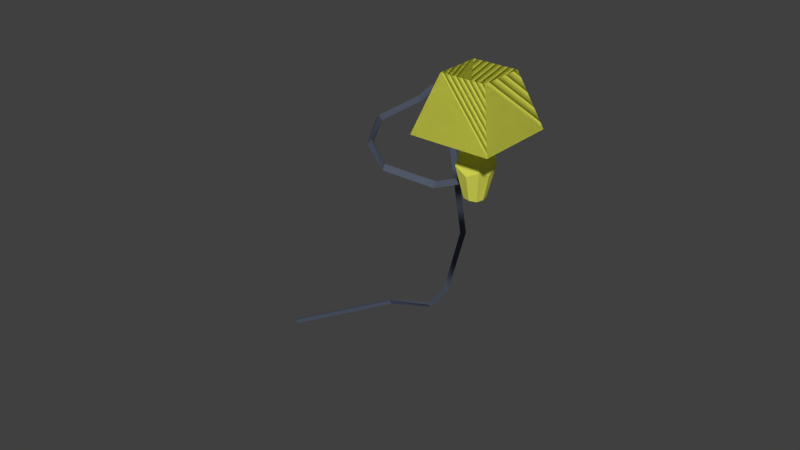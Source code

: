 # Source: Level07_WashingLamp.blend  (saved by Blender 2.76.0; exported with 4.5.12 LTS)
import bpy
from mathutils import Matrix  # noqa: F401  (used for matrix-valued properties, if any)

bpy.ops.wm.read_factory_settings(use_empty=True)
scene = bpy.context.scene
scene.name = 'Scene'

# ---- collections
col_collection_1 = bpy.data.collections.new('Collection 1'); scene.collection.children.link(col_collection_1)

# ---- materials (node trees are filled in below, after node groups)
mat_material_063 = bpy.data.materials.new('Material.063')
mat_material_063.alpha_threshold = 0.0
mat_material_063.use_transparent_shadow = False
mat_material_063.diffuse_color = (0.08886, 0.1076, 0.1523, 1.0)
mat_material_063.roughness = 0.5
mat_material_053 = bpy.data.materials.new('Material.053')
mat_material_053.alpha_threshold = 0.0
mat_material_053.use_transparent_shadow = False
mat_material_053.diffuse_color = (0.7783, 0.8, 0.1033, 1.0)
mat_material_053.roughness = 0.5

# ---- material node trees

# ---- world
world_world = bpy.data.worlds.new('World'); scene.world = world_world
world_world.color = (0.05088, 0.05088, 0.05088)
world_world.use_sun_shadow = False
world_world.sun_shadow_jitter_overblur = 0.0
world_world.cycles.sampling_method = 'MANUAL'
world_world.cycles.sample_map_resolution = 256

# ---- meshes
me_cube_167 = bpy.data.meshes.new('Cube.167')
me_cube_167.from_pydata([(3.128, -1.0, -6.552), (3.128, 0.0, -5.045), (3.128, 1.0, -6.552), (33.76, -10.5, -5.045), (19.92, -1.0, -6.552), (19.92, 0.0, -5.045), (19.92, 1.0, -6.552), (33.76, -11.5, -6.552), (34.3, -9.496, -6.552), (43.51, -24.85, -5.045), (42.78, -25.54, -6.552), (44.23, -24.15, -6.552), (44.67, -44.13, -5.045), (43.7, -44.39, -6.552), (45.64, -43.87, -6.552), (48.16, -55.84, -5.191), (46.62, -55.66, -6.124), (48.41, -55.12, -6.835), (49.41, -63.74, -8.699), (47.69, -63.29, -9.029), (49.26, -62.33, -9.827), (49.19, -74.99, -63.85), (47.46, -74.49, -64.02), (48.99, -73.2, -64.04), (57.69, -77.62, -90.73), (56.71, -77.03, -92.13), (57.61, -75.81, -90.82), (64.62, -77.16, -99.69), (63.64, -76.57, -101.1), (64.53, -75.35, -99.78), (82.13, -74.89, -104.1), (80.92, -74.35, -105.3), (81.33, -73.33, -103.7), (108.1, -51.18, -111.6), (106.9, -50.63, -112.9), (107.3, -49.62, -111.2), (-6.964, -0.9261, -2.231), (-6.964, 0.07394, -0.724), (-6.964, 1.074, -2.231), (-10.94, -1.931, -5.709), (-10.94, 2.113, -5.709), (-7.004, -1.931, -5.709), (-7.004, 2.113, -5.709), (-12.52, -3.551, 2.972), (-12.52, 3.733, 2.972), (-5.426, 3.733, 2.972), (-5.426, -3.551, 2.972), (-8.974, 0.091, 20.53), (-15.27, -6.368, 26.61), (-15.27, 6.55, 26.61), (-2.683, 6.55, 26.61), (-2.683, -6.368, 26.61), (-20.12, -11.35, 11.47), (-20.12, 11.53, 11.47), (2.171, 11.53, 11.47), (2.171, -11.35, 11.47), (-8.974, 2.612, -5.709), (-8.974, -2.43, -5.709), (-8.974, 4.061, 1.095), (-8.974, -3.879, 1.095), (-11.45, 0.091, -5.709), (-6.497, 0.091, -5.709), (-8.974, 0.09102, -5.709), (-12.87, 0.091, 1.095), (-5.074, 0.091, 1.095), (-8.974, 0.091, -7.146), (-15.27, -6.368, 26.61), (-15.27, 6.55, 26.61), (-2.683, 6.55, 26.61), (-2.683, -6.368, 26.61), (-20.12, -11.35, 11.47), (-20.12, 11.53, 11.47), (2.171, 11.53, 11.47), (2.171, -11.35, 11.47)], [], [(6, 5, 3, 8), (4, 6, 8, 7), (5, 4, 7, 3), (5, 1, 0, 4), (0, 2, 6, 4), (1, 5, 6, 2), (8, 3, 9, 11), (11, 9, 12, 14), (3, 7, 10, 9), (7, 8, 11, 10), (14, 12, 15, 17), (9, 10, 13, 12), (10, 11, 14, 13), (17, 15, 18, 20), (12, 13, 16, 15), (13, 14, 17, 16), (20, 18, 21, 23), (15, 16, 19, 18), (16, 17, 20, 19), (23, 21, 24, 26), (18, 19, 22, 21), (19, 20, 23, 22), (26, 24, 27, 29), (21, 22, 25, 24), (22, 23, 26, 25), (29, 27, 30, 32), (24, 25, 28, 27), (25, 26, 29, 28), (32, 30, 33, 35), (27, 28, 31, 30), (28, 29, 32, 31), (33, 34, 35), (30, 31, 34, 33), (31, 32, 35, 34), (1, 2, 38, 37), (2, 0, 36, 38), (0, 1, 37, 36), (60, 40, 56, 62), (56, 42, 61, 62), (60, 39, 43, 63), (57, 41, 46, 59), (56, 40, 44, 58), (61, 42, 45, 64), (51, 55, 54, 50), (49, 53, 52, 48), (48, 52, 55, 51), (50, 54, 53, 49), (46, 64, 45, 47), (44, 63, 43, 47), (43, 59, 46, 47), (45, 58, 44, 47), (42, 56, 58, 45), (39, 57, 59, 43), (41, 61, 64, 46), (40, 60, 63, 44), (39, 60, 62, 57), (62, 61, 41, 57), (69, 68, 72, 73), (67, 66, 70, 71), (66, 69, 73, 70), (68, 67, 71, 72)])
me_cube_167.polygons.foreach_set('material_index', [0, 0, 0, 0, 0, 0, 0, 0, 0, 0, 0, 0, 0, 0, 0, 0, 0, 0, 0, 0, 0, 0, 0, 0, 0, 0, 0, 0, 0, 0, 0, 0, 0, 0, 0, 0, 0, 1, 1, 1, 1, 1, 1, 1, 1, 1, 1, 1, 1, 1, 1, 1, 1, 1, 1, 1, 1, 1, 1, 1, 1])
_uv = me_cube_167.uv_layers.new(name='UVMap')
_uv.uv.foreach_set('vector', [0.7346, 0.8176, 0.7529, 0.8064, 0.8937, 0.9685, 0.8751, 0.9819, 0.7712, 0.7955, 0.7817, 0.7738, 0.922, 0.9426, 0.9116, 0.9618, 0.7529, 0.8064, 0.7712, 0.7955, 0.9116, 0.9618, 0.8937, 0.9685, 0.7529, 0.8064, 0.6201, 0.6623, 0.636, 0.6521, 0.7712, 0.7955, 0.636, 0.6521, 0.6508, 0.638, 0.7817, 0.7738, 0.7712, 0.7955, 0.6201, 0.6623, 0.7529, 0.8064, 0.7346, 0.8176, 0.6078, 0.678, 0.561, 0.5328, 0.5431, 0.5427, 0.4068, 0.4084, 0.4246, 0.3977, 0.4246, 0.3977, 0.4068, 0.4084, 0.2455, 0.2387, 0.2616, 0.2253, 0.5431, 0.5427, 0.5243, 0.5488, 0.3884, 0.4193, 0.4068, 0.4084, 0.5243, 0.5488, 0.5237, 0.5713, 0.3821, 0.4419, 0.3884, 0.4193, 0.2616, 0.2253, 0.2455, 0.2387, 0.1566, 0.1385, 0.1732, 0.128, 0.4068, 0.4084, 0.3884, 0.4193, 0.2307, 0.2509, 0.2455, 0.2387, 0.3884, 0.4193, 0.3821, 0.4419, 0.2165, 0.2672, 0.2307, 0.2509, 0.1732, 0.128, 0.1566, 0.1385, 0.09197, 0.0666, 0.1139, 0.06124, 0.2455, 0.2387, 0.2307, 0.2509, 0.1447, 0.1541, 0.1566, 0.1385, 0.2307, 0.2509, 0.2165, 0.2672, 0.1281, 0.1703, 0.1447, 0.1541, 0.7063, 0.8128, 0.6998, 0.8315, 0.2615, 0.3709, 0.2773, 0.3578, 0.1566, 0.1385, 0.1447, 0.1541, 0.08037, 0.08604, 0.09197, 0.0666, 0.1447, 0.1541, 0.1281, 0.1703, 0.06754, 0.104, 0.08037, 0.08604, 0.2773, 0.3578, 0.2615, 0.3709, 0.04067, 0.133, 0.05621, 0.1201, 0.6998, 0.8315, 0.6837, 0.8432, 0.2481, 0.3861, 0.2615, 0.3709, 0.6837, 0.8432, 0.6614, 0.8543, 0.2313, 0.4008, 0.2481, 0.3861, 0.1083, 0.05238, 0.1218, 0.03827, 0.2124, 0.1339, 0.198, 0.1494, 0.2615, 0.3709, 0.2481, 0.3861, 0.01824, 0.137, 0.04067, 0.133, 0.2481, 0.3861, 0.2313, 0.4008, 0.01165, 0.1613, 0.01824, 0.137, 0.198, 0.1494, 0.2124, 0.1339, 0.3548, 0.2869, 0.3397, 0.2987, 0.1218, 0.03827, 0.1394, 0.02955, 0.2269, 0.1203, 0.2124, 0.1339, 0.1394, 0.02955, 0.1524, 0.01005, 0.2441, 0.1063, 0.2269, 0.1203, 0.3397, 0.2987, 0.3548, 0.2869, 0.5382, 0.476, 0.971, 0.9193, 0.2124, 0.1339, 0.2269, 0.1203, 0.3643, 0.2705, 0.3548, 0.2869, 0.2269, 0.1203, 0.2441, 0.1063, 0.3825, 0.2594, 0.3643, 0.2705, 0.5382, 0.476, 0.5473, 0.4644, 0.971, 0.9193, 0.3548, 0.2869, 0.3643, 0.2705, 0.5473, 0.4644, 0.5382, 0.476, 0.3643, 0.2705, 0.3825, 0.2594, 0.971, 0.9193, 0.5473, 0.4644, 0.6201, 0.6623, 0.6078, 0.678, 0.5322, 0.5893, 0.5408, 0.5742, 0.6508, 0.638, 0.636, 0.6521, 0.557, 0.5675, 0.5723, 0.5531, 0.636, 0.6521, 0.6201, 0.6623, 0.5408, 0.5742, 0.557, 0.5675, 0.233, 0.6286, 0.209, 0.6124, 0.2143, 0.5828, 0.2478, 0.5982, 0.2143, 0.5828, 0.2334, 0.5595, 0.2636, 0.5656, 0.2478, 0.5982, 0.233, 0.6286, 0.2606, 0.6374, 0.2194, 0.7308, 0.1978, 0.7018, 0.2866, 0.6487, 0.3132, 0.6586, 0.2762, 0.7583, 0.2547, 0.727, 0.1848, 0.5974, 0.209, 0.6124, 0.1595, 0.7066, 0.1344, 0.673, 0.3414, 0.6668, 0.3701, 0.673, 0.3539, 0.7996, 0.3189, 0.7549, 0.7808, 0.4585, 0.9681, 0.425, 0.935, 0.6842, 0.7621, 0.6048, 0.586, 0.26, 0.6229, 0.07341, 0.8523, 0.1985, 0.7154, 0.3306, 0.7154, 0.3306, 0.8523, 0.1985, 0.9681, 0.425, 0.7808, 0.4585, 0.443, 0.2744, 0.3697, 0.09886, 0.6229, 0.07341, 0.586, 0.26, 0.2762, 0.7583, 0.3189, 0.7549, 0.3539, 0.7996, 0.1402, 0.9086, 0.1595, 0.7066, 0.1978, 0.7018, 0.2194, 0.7308, 0.1402, 0.9086, 0.2194, 0.7308, 0.2547, 0.727, 0.2762, 0.7583, 0.1402, 0.9086, 0.07877, 0.6773, 0.1344, 0.673, 0.1595, 0.7066, 0.1402, 0.9086, 0.1617, 0.5806, 0.1848, 0.5974, 0.1344, 0.673, 0.07877, 0.6773, 0.2606, 0.6374, 0.2866, 0.6487, 0.2547, 0.727, 0.2194, 0.7308, 0.3132, 0.6586, 0.3414, 0.6668, 0.3189, 0.7549, 0.2762, 0.7583, 0.209, 0.6124, 0.233, 0.6286, 0.1978, 0.7018, 0.1595, 0.7066, 0.2606, 0.6374, 0.233, 0.6286, 0.2478, 0.5982, 0.2806, 0.6149, 0.2478, 0.5982, 0.2636, 0.5656, 0.2872, 0.5856, 0.2806, 0.6149, 0.7808, 0.4585, 0.7621, 0.6048, 0.935, 0.6842, 0.9681, 0.425, 0.586, 0.26, 0.7154, 0.3306, 0.8523, 0.1985, 0.6229, 0.07341, 0.7154, 0.3306, 0.7808, 0.4585, 0.9681, 0.425, 0.8523, 0.1985, 0.443, 0.2744, 0.586, 0.26, 0.6229, 0.07341, 0.3697, 0.09886])
me_cube_167.materials.append(mat_material_063)
me_cube_167.materials.append(mat_material_053)
me_cube_167.use_remesh_preserve_volume = False
me_cube_167.use_remesh_preserve_attributes = False
me_cube_167.use_mirror_vertex_groups = False
me_cube_167.update()
arm_armature_040 = bpy.data.armatures.new('Armature.040')  # bones are not reproduced

# ---- objects
ob_ai_washinglamp_bone = bpy.data.objects.new('AI_WashingLamp_BONE', arm_armature_040)
ob_washinglamp_mesh = bpy.data.objects.new('WashingLamp_MESH', me_cube_167)

# ---- transforms, parenting, visibility, modifiers, constraints
ob_ai_washinglamp_bone.location = (147.8, -84.14, -3.248)
ob_ai_washinglamp_bone.show_in_front = True
ob_ai_washinglamp_bone.lineart.crease_threshold = 0.0
ob_washinglamp_mesh.parent = ob_ai_washinglamp_bone
ob_washinglamp_mesh.matrix_parent_inverse = Matrix(((1.0, 0.0, 0.0, -147.8), (0.0, 1.0, 0.0, 84.14), (0.0, 0.0, 1.0, 3.248), (0.0, 0.0, 0.0, 1.0)))
ob_washinglamp_mesh.location = (147.7, -84.14, -3.186)
ob_washinglamp_mesh.rotation_euler = (0.0, -0.0, 3.142)
ob_washinglamp_mesh.scale = (0.01083, 0.01083, 0.01083)
ob_washinglamp_mesh.lineart.crease_threshold = 0.0
_vg = ob_washinglamp_mesh.vertex_groups.new(name='Bone')
for _i, _w in zip([0, 1, 2, 4, 5, 6, 31, 32, 36, 37, 38, 39, 40, 41, 42, 43, 44, 45, 46, 47, 48, 49, 50, 51, 52, 53, 54, 55, 56, 57, 58, 59, 60, 61, 62, 63, 64, 65, 66, 67, 68, 69, 70, 71, 72, 73], [0.1117, 0.1246, 0.1184, 0.02903, 0.0315, 0.03295, 0.003287, 5.217e-05, 0.9201, 0.9499, 0.9619, 1.0, 1.0, 1.0, 1.0, 1.0, 1.0, 1.0, 1.0, 1.0, 0.9654, 1.0, 0.9201, 0.04694, 1.0, 0.001006, 1.0, 1.0, 1.0, 1.0, 1.0, 1.0, 1.0, 1.0, 1.0, 1.0, 1.0, 1.0, 1.0, 1.0, 1.0, 1.0, 1.0, 1.0, 1.0, 1.0]): _vg.add([_i], _w, 'REPLACE')
_vg = ob_washinglamp_mesh.vertex_groups.new(name='Bone.001')
for _i, _w in zip([0, 1, 2, 3, 4, 5, 6, 7, 8, 9, 10, 11, 12, 13, 14, 15, 16, 17, 18, 19, 20, 36, 37, 38, 44, 45, 46, 47, 48, 50, 51, 52, 53, 54, 55, 66, 68, 69, 70, 71, 72, 73], [0.8886, 0.8757, 0.8819, 1.001, 0.9639, 0.9627, 0.9619, 0.998, 1.005, 0.7358, 0.7285, 0.743, 0.4227, 0.4205, 0.4246, 0.2313, 0.2365, 0.2369, 0.1085, 0.1077, 0.1091, 0.09739, 0.075, 0.07351, 0.0, 0.0, 0.0, 0.0, 0.0, 0.0, 0.0, 0.0, 0.0, 0.0, 0.0, 0.0, 0.0, 0.0, 0.0, 0.0, 0.0, 0.0]): _vg.add([_i], _w, 'REPLACE')
_vg = ob_washinglamp_mesh.vertex_groups.new(name='Bone.002')
for _i, _w in zip([0, 1, 2, 4, 5, 36, 37, 38, 39, 40, 41, 42, 43, 44, 46, 47, 49, 50, 51, 52, 53, 54, 55, 56, 57, 59, 60, 61, 62, 63, 66, 67, 68, 69, 70, 71, 72, 73], [0.0, 0.0, 0.0, 0.0, 0.0, 0.0, 0.0, 0.0, 2.69e-22, 0.001767, 1.029e-23, 0.0, 0.0, 5.892e-06, 0.0, 1.167e-31, 0.0, 0.0, 0.0, 0.0, 0.0, 0.0, 0.0, 0.0, 4.556e-25, 0.0, 1.744e-08, 0.0, 0.0, 4.744e-15, 2.13e-16, 3.725e-06, 5.104e-19, 7.349e-09, 0.0, 2.437e-06, 2.716e-26, 2.862e-06]): _vg.add([_i], _w, 'REPLACE')
_vg = ob_washinglamp_mesh.vertex_groups.new(name='Bone.003')
for _i, _w in zip([0, 1, 2, 9, 10, 11, 12, 13, 14, 15, 16, 17, 18, 19, 20, 21, 22, 23, 24, 25, 26, 27, 28, 29, 36, 37, 38, 39, 40, 41, 42, 43, 44, 45, 46, 47, 56, 57, 58, 59, 60, 61, 62, 63, 64, 66, 67, 68, 69, 70, 71, 72, 73], [0.0, 0.0, 0.0, 0.2408, 0.2474, 0.2342, 0.5246, 0.5266, 0.5229, 0.6983, 0.6935, 0.693, 0.8175, 0.8169, 0.8087, 0.2648, 0.2698, 0.2753, 0.07287, 0.0673, 0.07357, 0.0225, 0.02187, 0.02196, 0.0, 0.0, 0.0, 0.0, 0.0, 0.0, 0.0, 0.0, 0.0, 0.0, 0.0, 0.0, 0.0, 0.0, 0.0, 0.0, 0.0, 0.0, 0.0, 0.0, 0.0, 3.843e-10, 1.476e-08, 1.088e-36, 0.002127, 2.108e-20, 3.514e-07, 5.75e-24, 0.1344]): _vg.add([_i], _w, 'REPLACE')
_vg = ob_washinglamp_mesh.vertex_groups.new(name='Bone.004')
for _i, _w in zip([10, 12, 13, 14, 15, 16, 17, 18, 19, 20, 21, 22, 23, 24, 25, 26, 27, 28, 29, 30, 31, 32, 33, 34, 35], [0.0002965, 0.05332, 0.05352, 0.05315, 0.07077, 0.07032, 0.07047, 0.07419, 0.07554, 0.08239, 0.7293, 0.7243, 0.7185, 0.9255, 0.9312, 0.9248, 0.9629, 0.9633, 0.9632, 0.9919, 0.9915, 0.9915, 0.9987, 0.9986, 0.9987]): _vg.add([_i], _w, 'REPLACE')
_m = ob_washinglamp_mesh.modifiers.new('Armature', 'ARMATURE')
_m.object = ob_ai_washinglamp_bone

# ---- collection membership
col_collection_1.objects.link(ob_ai_washinglamp_bone)
col_collection_1.objects.link(ob_washinglamp_mesh)

# ---- scene / render settings (as saved in the file)
scene.frame_start = 1; scene.frame_end = 250; scene.frame_set(1)
scene.render.engine = 'BLENDER_EEVEE_NEXT'
scene.render.resolution_percentage = 50
scene.render.dither_intensity = 0.0
scene.cycles.use_denoising = False
scene.cycles.samples = 10
scene.cycles.sampling_pattern = 'TABULATED_SOBOL'
scene.cycles.light_sampling_threshold = 0.0
scene.cycles.use_adaptive_sampling = False
scene.cycles.use_light_tree = False
scene.cycles.blur_glossy = 0.0
scene.cycles.pixel_filter_type = 'GAUSSIAN'
scene.cycles.sample_clamp_indirect = 0.0
scene.view_settings.view_transform = 'Standard'
bpy.context.view_layer.update()

# ---- added for rendering (the .blend has no active camera and no usable light): camera, sun
cam_auto = bpy.data.cameras.new('AutoCamera')
cam_auto.lens = 50.0
cam_auto.sensor_width = 36.0
cam_auto.clip_end = 1000.0
ob_auto_camera = bpy.data.objects.new('AutoCamera', cam_auto)
scene.collection.objects.link(ob_auto_camera)
ob_auto_camera.location = (149.338, -86.2988, -1.97576)
ob_auto_camera.rotation_euler = (1.09748, -7.21219e-08, 0.694738)
scene.camera = ob_auto_camera
light_auto_sun = bpy.data.lights.new('AutoSun', 'SUN')
light_auto_sun.energy = 3.0
light_auto_sun.angle = 0.0523599
ob_auto_sun = bpy.data.objects.new('AutoSun', light_auto_sun)
scene.collection.objects.link(ob_auto_sun)
ob_auto_sun.rotation_euler = (0.872665, 0.174533, 0.523599)
bpy.context.view_layer.update()
